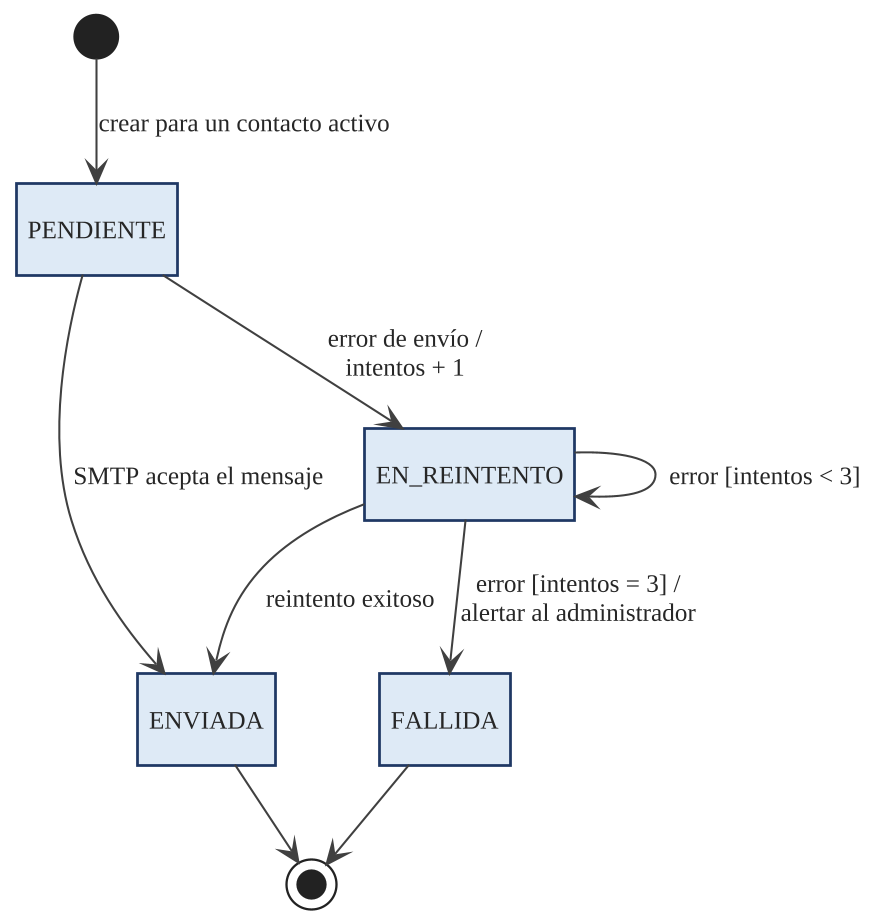

The diagram above was rendered by PlantUML. Its source (embedded in the PNG):
@startuml
!include tema.iuml
hide empty description
skinparam nodesep 35
skinparam ranksep 40

[*] --> PENDIENTE : crear para un contacto activo
PENDIENTE --> ENVIADA : SMTP acepta el mensaje
PENDIENTE --> EN_REINTENTO : error de envío /\nintentos + 1
EN_REINTENTO --> ENVIADA : reintento exitoso
EN_REINTENTO --> EN_REINTENTO : error [intentos < 3]
EN_REINTENTO --> FALLIDA : error [intentos = 3] /\nalertar al administrador
ENVIADA --> [*]
FALLIDA --> [*]

@enduml